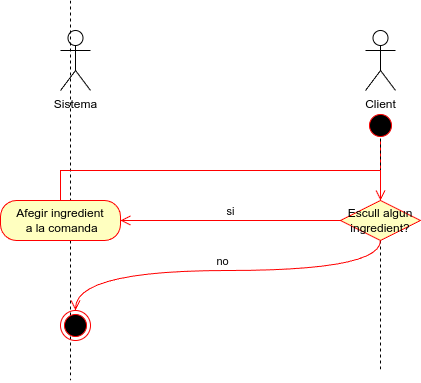

The diagram above was exported from draw.io. Its source (the exported page's mxGraphModel, read from the mxfile embedded in the PNG):
<mxGraphModel dx="989" dy="516" grid="1" gridSize="10" guides="1" tooltips="1" connect="1" arrows="1" fold="1" page="1" pageScale="1" pageWidth="827" pageHeight="1169" math="0" shadow="0">
  <root>
    <mxCell id="GDgLjLPggPdHF7lRY4l_-0" />
    <mxCell id="GDgLjLPggPdHF7lRY4l_-1" parent="GDgLjLPggPdHF7lRY4l_-0" />
    <mxCell id="GDgLjLPggPdHF7lRY4l_-2" value="" style="ellipse;html=1;shape=startState;fillColor=#000000;strokeColor=#ff0000;" vertex="1" parent="GDgLjLPggPdHF7lRY4l_-1">
      <mxGeometry x="545" y="110" width="30" height="30" as="geometry" />
    </mxCell>
    <mxCell id="GDgLjLPggPdHF7lRY4l_-3" value="" style="edgeStyle=orthogonalEdgeStyle;html=1;verticalAlign=bottom;endArrow=open;endSize=8;strokeColor=#ff0000;rounded=0;" edge="1" parent="GDgLjLPggPdHF7lRY4l_-1" source="GDgLjLPggPdHF7lRY4l_-2">
      <mxGeometry relative="1" as="geometry">
        <mxPoint x="560" y="200" as="targetPoint" />
      </mxGeometry>
    </mxCell>
    <mxCell id="GDgLjLPggPdHF7lRY4l_-4" value="Sistema" style="shape=umlActor;verticalLabelPosition=bottom;verticalAlign=top;html=1;" vertex="1" parent="GDgLjLPggPdHF7lRY4l_-1">
      <mxGeometry x="240" y="30" width="30" height="60" as="geometry" />
    </mxCell>
    <mxCell id="GDgLjLPggPdHF7lRY4l_-5" value="" style="endArrow=none;dashed=1;endFill=0;endSize=12;html=1;rounded=0;startFill=0;" edge="1" parent="GDgLjLPggPdHF7lRY4l_-1">
      <mxGeometry width="160" relative="1" as="geometry">
        <mxPoint x="250" as="sourcePoint" />
        <mxPoint x="250" y="380" as="targetPoint" />
      </mxGeometry>
    </mxCell>
    <mxCell id="GDgLjLPggPdHF7lRY4l_-6" value="" style="endArrow=none;dashed=1;endFill=0;endSize=12;html=1;rounded=0;startFill=0;" edge="1" parent="GDgLjLPggPdHF7lRY4l_-1" source="GDgLjLPggPdHF7lRY4l_-13">
      <mxGeometry width="160" relative="1" as="geometry">
        <mxPoint x="560" y="120" as="sourcePoint" />
        <mxPoint x="560" y="370" as="targetPoint" />
      </mxGeometry>
    </mxCell>
    <mxCell id="GDgLjLPggPdHF7lRY4l_-7" value="Client" style="shape=umlActor;verticalLabelPosition=bottom;verticalAlign=top;html=1;" vertex="1" parent="GDgLjLPggPdHF7lRY4l_-1">
      <mxGeometry x="545" y="30" width="30" height="60" as="geometry" />
    </mxCell>
    <mxCell id="GDgLjLPggPdHF7lRY4l_-9" value="no" style="edgeStyle=orthogonalEdgeStyle;html=1;verticalAlign=bottom;endArrow=open;endSize=8;strokeColor=#ff0000;rounded=0;entryX=0.5;entryY=0;entryDx=0;entryDy=0;curved=1;" edge="1" parent="GDgLjLPggPdHF7lRY4l_-1">
      <mxGeometry relative="1" as="geometry">
        <mxPoint x="255" y="310" as="targetPoint" />
        <mxPoint x="559.9655172413793" y="240" as="sourcePoint" />
        <Array as="points">
          <mxPoint x="560" y="270" />
          <mxPoint x="255" y="270" />
        </Array>
      </mxGeometry>
    </mxCell>
    <mxCell id="GDgLjLPggPdHF7lRY4l_-10" value="Afegir ingredient&lt;div&gt;&amp;nbsp;a la comanda&lt;/div&gt;" style="rounded=1;whiteSpace=wrap;html=1;arcSize=40;fontColor=#000000;fillColor=#ffffc0;strokeColor=#ff0000;" vertex="1" parent="GDgLjLPggPdHF7lRY4l_-1">
      <mxGeometry x="180" y="200" width="120" height="40" as="geometry" />
    </mxCell>
    <mxCell id="GDgLjLPggPdHF7lRY4l_-12" value="" style="ellipse;html=1;shape=endState;fillColor=#000000;strokeColor=#ff0000;" vertex="1" parent="GDgLjLPggPdHF7lRY4l_-1">
      <mxGeometry x="240" y="310" width="30" height="30" as="geometry" />
    </mxCell>
    <mxCell id="dn3QgEhXJ7sxTKgi0ezj-0" value="" style="endArrow=none;dashed=1;endFill=0;endSize=12;html=1;rounded=0;startFill=0;" edge="1" parent="GDgLjLPggPdHF7lRY4l_-1" target="GDgLjLPggPdHF7lRY4l_-13">
      <mxGeometry width="160" relative="1" as="geometry">
        <mxPoint x="560" y="120" as="sourcePoint" />
        <mxPoint x="560" y="490" as="targetPoint" />
      </mxGeometry>
    </mxCell>
    <mxCell id="GDgLjLPggPdHF7lRY4l_-13" value="Escull algun ingredient?" style="rhombus;whiteSpace=wrap;html=1;fontColor=#000000;fillColor=#ffffc0;strokeColor=#ff0000;" vertex="1" parent="GDgLjLPggPdHF7lRY4l_-1">
      <mxGeometry x="520" y="200" width="80" height="40" as="geometry" />
    </mxCell>
    <mxCell id="dn3QgEhXJ7sxTKgi0ezj-9" value="si" style="edgeStyle=orthogonalEdgeStyle;html=1;verticalAlign=bottom;endArrow=open;endSize=8;strokeColor=#ff0000;rounded=0;exitX=0;exitY=0.5;exitDx=0;exitDy=0;" edge="1" parent="GDgLjLPggPdHF7lRY4l_-1" source="GDgLjLPggPdHF7lRY4l_-13" target="GDgLjLPggPdHF7lRY4l_-10">
      <mxGeometry relative="1" as="geometry">
        <mxPoint x="440" y="180" as="targetPoint" />
        <mxPoint x="360" y="170" as="sourcePoint" />
        <Array as="points">
          <mxPoint x="440" y="220" />
          <mxPoint x="440" y="220" />
        </Array>
      </mxGeometry>
    </mxCell>
    <mxCell id="dn3QgEhXJ7sxTKgi0ezj-10" value="" style="edgeStyle=orthogonalEdgeStyle;html=1;verticalAlign=bottom;endArrow=open;endSize=8;strokeColor=#ff0000;rounded=0;entryX=0.5;entryY=0;entryDx=0;entryDy=0;" edge="1" parent="GDgLjLPggPdHF7lRY4l_-1" source="GDgLjLPggPdHF7lRY4l_-10" target="GDgLjLPggPdHF7lRY4l_-13">
      <mxGeometry relative="1" as="geometry">
        <mxPoint x="560" y="170" as="targetPoint" />
        <mxPoint x="530" y="230" as="sourcePoint" />
        <Array as="points">
          <mxPoint x="240" y="170" />
          <mxPoint x="560" y="170" />
        </Array>
      </mxGeometry>
    </mxCell>
  </root>
</mxGraphModel>